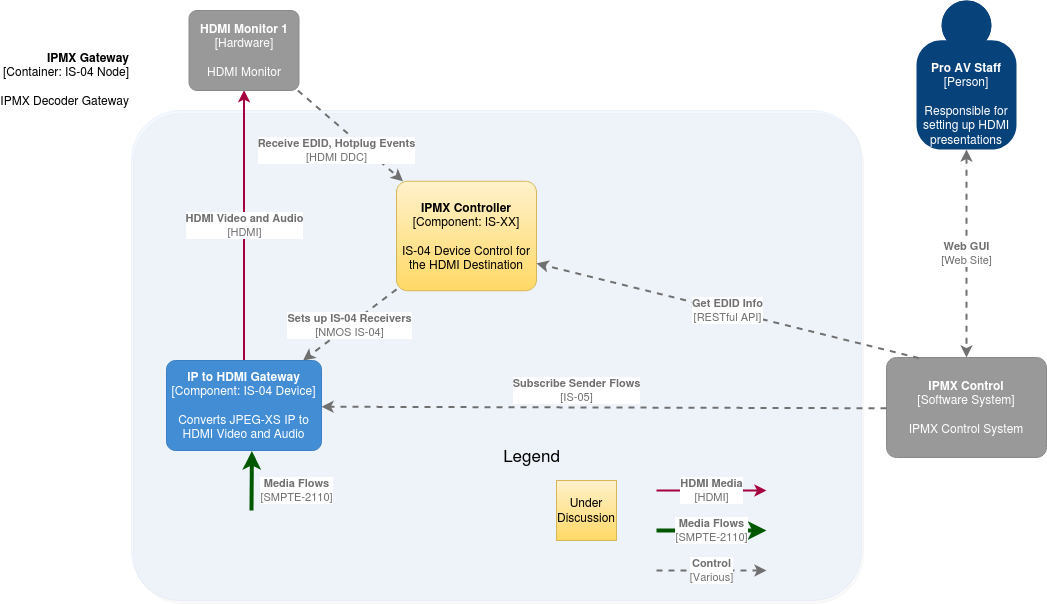

The diagram above was exported from draw.io. Its source (the exported page's mxGraphModel, read from the mxfile embedded in the PNG):
<mxGraphModel dx="1357" dy="807" grid="1" gridSize="10" guides="1" tooltips="1" connect="1" arrows="1" fold="1" page="1" pageScale="1" pageWidth="1100" pageHeight="850" math="0" shadow="0">
  <root>
    <mxCell id="F183WooVQCP6bYD4CFSl-0" />
    <mxCell id="F183WooVQCP6bYD4CFSl-1" parent="F183WooVQCP6bYD4CFSl-0" />
    <object placeholders="1" c4Name="IPMX Gateway" c4Type="Container" c4Technology="IS-04 Node" c4Description="IPMX Decoder Gateway" label="&lt;b&gt;%c4Name%&lt;/b&gt;&lt;div&gt;[%c4Type%: %c4Technology%]&lt;/div&gt;&lt;br&gt;&lt;div&gt;%c4Description%&lt;/div&gt;" id="fka_tdTw6wuZmMRPWBnj-22">
      <mxCell style="rounded=1;whiteSpace=wrap;html=1;labelBackgroundColor=none;fillColor=#85BBF0;align=right;arcSize=10;strokeColor=#78A8D8;metaEdit=1;metaData={&quot;c4Type&quot;:{&quot;editable&quot;:false}};points=[[0.25,0,0],[0.5,0,0],[0.75,0,0],[1,0.25,0],[1,0.5,0],[1,0.75,0],[0.75,1,0],[0.5,1,0],[0.25,1,0],[0,0.75,0],[0,0.5,0],[0,0.25,0]];shadow=1;glass=0;labelPosition=left;verticalLabelPosition=top;verticalAlign=bottom;opacity=10;" parent="F183WooVQCP6bYD4CFSl-1" vertex="1">
        <mxGeometry x="185" y="120" width="730" height="490" as="geometry" />
      </mxCell>
    </object>
    <object placeholders="1" c4Name="Pro AV Staff" c4Type="Person" c4Description="Responsible for setting up HDMI presentations" label="&lt;b&gt;%c4Name%&lt;/b&gt;&lt;div&gt;[%c4Type%]&lt;/div&gt;&lt;br&gt;&lt;div&gt;%c4Description%&lt;/div&gt;" id="fka_tdTw6wuZmMRPWBnj-25">
      <mxCell style="html=1;dashed=0;whitespace=wrap;fillColor=#08427b;strokeColor=none;fontColor=#ffffff;shape=mxgraph.c4.person;align=center;metaEdit=1;points=[[0.5,0,0],[1,0.5,0],[1,0.75,0],[0.75,1,0],[0.5,1,0],[0.25,1,0],[0,0.75,0],[0,0.5,0]];metaData={&quot;c4Type&quot;:{&quot;editable&quot;:false}};verticalAlign=bottom;horizontal=1;whiteSpace=wrap;" parent="F183WooVQCP6bYD4CFSl-1" vertex="1">
        <mxGeometry x="970" y="10" width="100" height="149" as="geometry" />
      </mxCell>
    </object>
    <object placeholders="1" c4Name="IPMX Control" c4Type="Software System" c4Description="IPMX Control System" label="&lt;b&gt;%c4Name%&lt;/b&gt;&lt;div&gt;[%c4Type%]&lt;/div&gt;&lt;br&gt;&lt;div&gt;%c4Description%&lt;/div&gt;" id="fka_tdTw6wuZmMRPWBnj-26">
      <mxCell style="rounded=1;whiteSpace=wrap;html=1;labelBackgroundColor=none;fillColor=#999999;fontColor=#ffffff;align=center;arcSize=10;strokeColor=#8A8A8A;metaEdit=1;metaData={&quot;c4Type&quot;:{&quot;editable&quot;:false}};points=[[0.25,0,0],[0.5,0,0],[0.75,0,0],[1,0.25,0],[1,0.5,0],[1,0.75,0],[0.75,1,0],[0.5,1,0],[0.25,1,0],[0,0.75,0],[0,0.5,0],[0,0.25,0]];" parent="F183WooVQCP6bYD4CFSl-1" vertex="1">
        <mxGeometry x="940" y="367" width="160" height="100" as="geometry" />
      </mxCell>
    </object>
    <object placeholders="1" c4Type="Relationship" c4Technology="IS-05" c4Description="Subscribe Sender Flows" label="&lt;div style=&quot;text-align: left&quot;&gt;&lt;div style=&quot;text-align: center&quot;&gt;&lt;b&gt;%c4Description%&lt;/b&gt;&lt;/div&gt;&lt;div style=&quot;text-align: center&quot;&gt;[%c4Technology%]&lt;/div&gt;&lt;/div&gt;" id="fka_tdTw6wuZmMRPWBnj-27">
      <mxCell style="edgeStyle=none;rounded=0;html=1;jettySize=auto;orthogonalLoop=1;strokeColor=#707070;strokeWidth=2;fontColor=#707070;jumpStyle=none;dashed=1;metaEdit=1;metaData={&quot;c4Type&quot;:{&quot;editable&quot;:false}};" parent="F183WooVQCP6bYD4CFSl-1" edge="1">
        <mxGeometry x="0.0975" y="-17" width="160" relative="1" as="geometry">
          <mxPoint x="940" y="417.7785467128027" as="sourcePoint" />
          <mxPoint x="375" y="416.2145328719723" as="targetPoint" />
          <mxPoint as="offset" />
        </mxGeometry>
      </mxCell>
    </object>
    <object placeholders="1" c4Type="Relationship" c4Technology="Web Site" c4Description="Web GUI" label="&lt;div style=&quot;text-align: left&quot;&gt;&lt;div style=&quot;text-align: center&quot;&gt;&lt;b&gt;%c4Description%&lt;/b&gt;&lt;/div&gt;&lt;div style=&quot;text-align: center&quot;&gt;[%c4Technology%]&lt;/div&gt;&lt;/div&gt;" id="fka_tdTw6wuZmMRPWBnj-28">
      <mxCell style="edgeStyle=none;rounded=0;html=1;jettySize=auto;orthogonalLoop=1;strokeColor=#707070;strokeWidth=2;fontColor=#707070;jumpStyle=none;dashed=1;metaEdit=1;metaData={&quot;c4Type&quot;:{&quot;editable&quot;:false}};startArrow=classic;startFill=1;exitX=0.5;exitY=1;exitDx=0;exitDy=0;exitPerimeter=0;entryX=0.5;entryY=0;entryDx=0;entryDy=0;entryPerimeter=0;" parent="F183WooVQCP6bYD4CFSl-1" source="fka_tdTw6wuZmMRPWBnj-25" target="fka_tdTw6wuZmMRPWBnj-26" edge="1">
        <mxGeometry width="160" relative="1" as="geometry">
          <mxPoint x="990" y="239" as="sourcePoint" />
          <mxPoint x="990" y="330" as="targetPoint" />
        </mxGeometry>
      </mxCell>
    </object>
    <object placeholders="1" c4Name="IPMX Controller" c4Type="Component" c4Technology="IS-XX" c4Description="IS-04 Device Control for the HDMI Destination" label="&lt;b&gt;%c4Name%&lt;/b&gt;&lt;div&gt;[%c4Type%: %c4Technology%]&lt;/div&gt;&lt;br&gt;&lt;div&gt;%c4Description%&lt;/div&gt;" id="fka_tdTw6wuZmMRPWBnj-29">
      <mxCell style="rounded=1;whiteSpace=wrap;html=1;labelBackgroundColor=none;fillColor=#fff2cc;align=center;arcSize=10;strokeColor=#d6b656;metaEdit=1;metaData={&quot;c4Type&quot;:{&quot;editable&quot;:false}};points=[[0.25,0,0],[0.5,0,0],[0.75,0,0],[1,0.25,0],[1,0.5,0],[1,0.75,0],[0.75,1,0],[0.5,1,0],[0.25,1,0],[0,0.75,0],[0,0.5,0],[0,0.25,0]];gradientColor=#ffd966;" parent="F183WooVQCP6bYD4CFSl-1" vertex="1">
        <mxGeometry x="450" y="190.75" width="140" height="109.5" as="geometry" />
      </mxCell>
    </object>
    <object placeholders="1" c4Type="Relationship" c4Technology="HDMI DDC" c4Description="Receive EDID, Hotplug Events" label="&lt;div style=&quot;text-align: left&quot;&gt;&lt;div style=&quot;text-align: center&quot;&gt;&lt;b&gt;%c4Description%&lt;/b&gt;&lt;/div&gt;&lt;div style=&quot;text-align: center&quot;&gt;[%c4Technology%]&lt;/div&gt;&lt;/div&gt;" id="fka_tdTw6wuZmMRPWBnj-31">
      <mxCell style="edgeStyle=none;rounded=0;html=1;jettySize=auto;orthogonalLoop=1;strokeColor=#707070;strokeWidth=2;fontColor=#707070;jumpStyle=none;dashed=1;metaEdit=1;metaData={&quot;c4Type&quot;:{&quot;editable&quot;:false}};startArrow=none;startFill=0;" parent="F183WooVQCP6bYD4CFSl-1" target="fka_tdTw6wuZmMRPWBnj-29" edge="1">
        <mxGeometry x="-0.0145" y="-20" width="160" relative="1" as="geometry">
          <mxPoint x="351.36118598382745" y="100" as="sourcePoint" />
          <mxPoint x="590" y="240" as="targetPoint" />
          <Array as="points" />
          <mxPoint as="offset" />
        </mxGeometry>
      </mxCell>
    </object>
    <object placeholders="1" c4Type="Relationship" c4Technology="HDMI" c4Description="HDMI Video and Audio" label="&lt;div style=&quot;text-align: left&quot;&gt;&lt;div style=&quot;text-align: center&quot;&gt;&lt;b&gt;%c4Description%&lt;/b&gt;&lt;/div&gt;&lt;div style=&quot;text-align: center&quot;&gt;[%c4Technology%]&lt;/div&gt;&lt;/div&gt;" id="fka_tdTw6wuZmMRPWBnj-32">
      <mxCell style="edgeStyle=none;rounded=0;html=1;jettySize=auto;orthogonalLoop=1;strokeColor=#A50040;strokeWidth=2;fontColor=#707070;jumpStyle=none;metaEdit=1;metaData={&quot;c4Type&quot;:{&quot;editable&quot;:false}};startArrow=none;startFill=0;fillColor=#d80073;entryX=0.432;entryY=0.995;entryDx=0;entryDy=0;entryPerimeter=0;" parent="F183WooVQCP6bYD4CFSl-1" source="fka_tdTw6wuZmMRPWBnj-23" edge="1">
        <mxGeometry width="160" relative="1" as="geometry">
          <mxPoint x="490" y="370" as="sourcePoint" />
          <mxPoint x="297.52" y="99.60000000000002" as="targetPoint" />
        </mxGeometry>
      </mxCell>
    </object>
    <mxCell id="fka_tdTw6wuZmMRPWBnj-34" value="" style="group" parent="F183WooVQCP6bYD4CFSl-1" vertex="1" connectable="0">
      <mxGeometry x="550" y="450" width="270" height="130" as="geometry" />
    </mxCell>
    <mxCell id="fka_tdTw6wuZmMRPWBnj-35" value="" style="group" parent="fka_tdTw6wuZmMRPWBnj-34" vertex="1" connectable="0">
      <mxGeometry width="200" height="100" as="geometry" />
    </mxCell>
    <mxCell id="fka_tdTw6wuZmMRPWBnj-36" value="" style="group" parent="fka_tdTw6wuZmMRPWBnj-35" vertex="1" connectable="0">
      <mxGeometry x="-60" y="40" width="190" height="70" as="geometry" />
    </mxCell>
    <mxCell id="fka_tdTw6wuZmMRPWBnj-37" value="Under Discussion" style="whiteSpace=wrap;html=1;aspect=fixed;gradientColor=#ffd966;fillColor=#fff2cc;strokeColor=#d6b656;" parent="fka_tdTw6wuZmMRPWBnj-36" vertex="1">
      <mxGeometry x="120" width="60" height="60" as="geometry" />
    </mxCell>
    <mxCell id="fka_tdTw6wuZmMRPWBnj-38" value="" style="group" parent="fka_tdTw6wuZmMRPWBnj-35" vertex="1" connectable="0">
      <mxGeometry width="70" height="30" as="geometry" />
    </mxCell>
    <mxCell id="fka_tdTw6wuZmMRPWBnj-39" value="Legend" style="text;html=1;resizable=0;autosize=1;align=center;verticalAlign=middle;points=[];fillColor=none;strokeColor=none;rounded=0;fontColor=#000000;fontSize=17;" parent="fka_tdTw6wuZmMRPWBnj-38" vertex="1">
      <mxGeometry width="70" height="30" as="geometry" />
    </mxCell>
    <mxCell id="fka_tdTw6wuZmMRPWBnj-40" value="" style="group" parent="fka_tdTw6wuZmMRPWBnj-34" vertex="1" connectable="0">
      <mxGeometry x="160" y="50" width="110" height="80" as="geometry" />
    </mxCell>
    <object placeholders="1" c4Type="Relationship" c4Technology="HDMI" c4Description="HDMI Media" label="&lt;div style=&quot;text-align: left&quot;&gt;&lt;div style=&quot;text-align: center&quot;&gt;&lt;b&gt;%c4Description%&lt;/b&gt;&lt;/div&gt;&lt;div style=&quot;text-align: center&quot;&gt;[%c4Technology%]&lt;/div&gt;&lt;/div&gt;" id="fka_tdTw6wuZmMRPWBnj-41">
      <mxCell style="edgeStyle=none;rounded=0;html=1;jettySize=auto;orthogonalLoop=1;strokeColor=#A50040;strokeWidth=2;fontColor=#707070;jumpStyle=none;metaEdit=1;metaData={&quot;c4Type&quot;:{&quot;editable&quot;:false}};startArrow=none;startFill=0;fillColor=#d80073;" parent="fka_tdTw6wuZmMRPWBnj-40" edge="1">
        <mxGeometry width="160" relative="1" as="geometry">
          <mxPoint as="sourcePoint" />
          <mxPoint x="110" as="targetPoint" />
          <mxPoint as="offset" />
        </mxGeometry>
      </mxCell>
    </object>
    <object placeholders="1" c4Type="Relationship" c4Technology="SMPTE-2110" c4Description="Media Flows" label="&lt;div style=&quot;text-align: left&quot;&gt;&lt;div style=&quot;text-align: center&quot;&gt;&lt;b&gt;%c4Description%&lt;/b&gt;&lt;/div&gt;&lt;div style=&quot;text-align: center&quot;&gt;[%c4Technology%]&lt;/div&gt;&lt;/div&gt;" id="fka_tdTw6wuZmMRPWBnj-42">
      <mxCell style="edgeStyle=none;rounded=0;html=1;jettySize=auto;orthogonalLoop=1;strokeColor=#005700;strokeWidth=4;fontColor=#707070;jumpStyle=none;metaEdit=1;metaData={&quot;c4Type&quot;:{&quot;editable&quot;:false}};fillColor=#008a00;" parent="fka_tdTw6wuZmMRPWBnj-40" edge="1">
        <mxGeometry width="160" relative="1" as="geometry">
          <mxPoint y="40" as="sourcePoint" />
          <mxPoint x="110" y="40" as="targetPoint" />
        </mxGeometry>
      </mxCell>
    </object>
    <object placeholders="1" c4Type="Relationship" c4Technology="Various" c4Description="Control" label="&lt;div style=&quot;text-align: left&quot;&gt;&lt;div style=&quot;text-align: center&quot;&gt;&lt;b&gt;%c4Description%&lt;/b&gt;&lt;/div&gt;&lt;div style=&quot;text-align: center&quot;&gt;[%c4Technology%]&lt;/div&gt;&lt;/div&gt;" id="fka_tdTw6wuZmMRPWBnj-43">
      <mxCell style="edgeStyle=none;rounded=0;html=1;jettySize=auto;orthogonalLoop=1;strokeColor=#707070;strokeWidth=2;fontColor=#707070;jumpStyle=none;dashed=1;metaEdit=1;metaData={&quot;c4Type&quot;:{&quot;editable&quot;:false}};" parent="fka_tdTw6wuZmMRPWBnj-40" edge="1">
        <mxGeometry width="160" relative="1" as="geometry">
          <mxPoint y="80" as="sourcePoint" />
          <mxPoint x="110" y="80" as="targetPoint" />
        </mxGeometry>
      </mxCell>
    </object>
    <object placeholders="1" c4Type="Relationship" c4Technology="NMOS IS-04" c4Description="Sets up IS-04 Receivers" label="&lt;div style=&quot;text-align: left&quot;&gt;&lt;div style=&quot;text-align: center&quot;&gt;&lt;b&gt;%c4Description%&lt;/b&gt;&lt;/div&gt;&lt;div style=&quot;text-align: center&quot;&gt;[%c4Technology%]&lt;/div&gt;&lt;/div&gt;" id="OwGzwwLUGRMVE1MQUU8L-1">
      <mxCell style="edgeStyle=none;rounded=0;html=1;jettySize=auto;orthogonalLoop=1;strokeColor=#707070;strokeWidth=2;fontColor=#707070;jumpStyle=none;dashed=1;metaEdit=1;metaData={&quot;c4Type&quot;:{&quot;editable&quot;:false}};" parent="F183WooVQCP6bYD4CFSl-1" source="fka_tdTw6wuZmMRPWBnj-29" target="fka_tdTw6wuZmMRPWBnj-23" edge="1">
        <mxGeometry width="160" relative="1" as="geometry">
          <mxPoint x="550" y="340" as="sourcePoint" />
          <mxPoint x="710" y="340" as="targetPoint" />
        </mxGeometry>
      </mxCell>
    </object>
    <object placeholders="1" c4Type="Relationship" c4Technology="RESTful API" c4Description="Get EDID Info" label="&lt;div style=&quot;text-align: left&quot;&gt;&lt;div style=&quot;text-align: center&quot;&gt;&lt;b&gt;%c4Description%&lt;/b&gt;&lt;/div&gt;&lt;div style=&quot;text-align: center&quot;&gt;[%c4Technology%]&lt;/div&gt;&lt;/div&gt;" id="cB_IX5PQ3NrXxRd_virM-5">
      <mxCell style="edgeStyle=none;rounded=0;html=1;jettySize=auto;orthogonalLoop=1;strokeColor=#707070;strokeWidth=2;fontColor=#707070;jumpStyle=none;dashed=1;metaEdit=1;metaData={&quot;c4Type&quot;:{&quot;editable&quot;:false}};startArrow=none;startFill=0;exitX=0.203;exitY=0.006;exitDx=0;exitDy=0;exitPerimeter=0;entryX=1;entryY=0.75;entryDx=0;entryDy=0;entryPerimeter=0;" parent="F183WooVQCP6bYD4CFSl-1" source="fka_tdTw6wuZmMRPWBnj-26" target="fka_tdTw6wuZmMRPWBnj-29" edge="1">
        <mxGeometry width="160" relative="1" as="geometry">
          <mxPoint x="680" y="520" as="sourcePoint" />
          <mxPoint x="862.5" y="290.5" as="targetPoint" />
        </mxGeometry>
      </mxCell>
    </object>
    <mxCell id="cB_IX5PQ3NrXxRd_virM-6" value="" style="group" parent="F183WooVQCP6bYD4CFSl-1" vertex="1" connectable="0">
      <mxGeometry x="220" y="370" width="155" height="150" as="geometry" />
    </mxCell>
    <object placeholders="1" c4Name="IP to HDMI Gateway" c4Type="Component" c4Technology="IS-04 Device" c4Description="Converts JPEG-XS IP to HDMI Video and Audio" label="&lt;b&gt;%c4Name%&lt;/b&gt;&lt;div&gt;[%c4Type%: %c4Technology%]&lt;/div&gt;&lt;br&gt;&lt;div&gt;%c4Description%&lt;/div&gt;" id="fka_tdTw6wuZmMRPWBnj-23">
      <mxCell style="rounded=1;whiteSpace=wrap;html=1;labelBackgroundColor=none;fillColor=#438DD5;fontColor=#ffffff;align=center;arcSize=10;strokeColor=#3C7FC0;metaEdit=1;metaData={&quot;c4Type&quot;:{&quot;editable&quot;:false}};points=[[0.25,0,0],[0.5,0,0],[0.75,0,0],[1,0.25,0],[1,0.5,0],[1,0.75,0],[0.75,1,0],[0.5,1,0],[0.25,1,0],[0,0.75,0],[0,0.5,0],[0,0.25,0]];" parent="cB_IX5PQ3NrXxRd_virM-6" vertex="1">
        <mxGeometry width="155" height="90" as="geometry" />
      </mxCell>
    </object>
    <object placeholders="1" c4Type="Relationship" c4Technology="SMPTE-2110" c4Description="Media Flows" label="&lt;div style=&quot;text-align: left&quot;&gt;&lt;div style=&quot;text-align: center&quot;&gt;&lt;b&gt;%c4Description%&lt;/b&gt;&lt;/div&gt;&lt;div style=&quot;text-align: center&quot;&gt;[%c4Technology%]&lt;/div&gt;&lt;/div&gt;" id="fka_tdTw6wuZmMRPWBnj-33">
      <mxCell style="edgeStyle=none;rounded=0;html=1;jettySize=auto;orthogonalLoop=1;strokeColor=#005700;strokeWidth=4;fontColor=#707070;jumpStyle=none;metaEdit=1;metaData={&quot;c4Type&quot;:{&quot;editable&quot;:false}};fillColor=#008a00;entryX=0.551;entryY=1.006;entryDx=0;entryDy=0;entryPerimeter=0;sourcePortConstraint=south;" parent="cB_IX5PQ3NrXxRd_virM-6" target="fka_tdTw6wuZmMRPWBnj-23" edge="1">
        <mxGeometry x="-0.317" y="-45" width="160" relative="1" as="geometry">
          <mxPoint x="85" y="150" as="sourcePoint" />
          <mxPoint x="320" y="160" as="targetPoint" />
          <mxPoint as="offset" />
        </mxGeometry>
      </mxCell>
    </object>
    <object placeholders="1" c4Name="HDMI Monitor 1" c4Type="Hardware" c4Description="HDMI Monitor" label="&lt;b&gt;%c4Name%&lt;/b&gt;&lt;div&gt;[%c4Type%]&lt;/div&gt;&lt;br&gt;&lt;div&gt;%c4Description%&lt;/div&gt;" id="R53MW81YcjL2kYxqeRw9-0">
      <mxCell style="rounded=1;whiteSpace=wrap;html=1;labelBackgroundColor=none;fillColor=#999999;fontColor=#ffffff;align=center;arcSize=10;strokeColor=#8A8A8A;metaEdit=1;metaData={&quot;c4Type&quot;:{&quot;editable&quot;:false}};points=[[0.25,0,0],[0.5,0,0],[0.75,0,0],[1,0.25,0],[1,0.5,0],[1,0.75,0],[0.75,1,0],[0.5,1,0],[0.25,1,0],[0,0.75,0],[0,0.5,0],[0,0.25,0]];" parent="F183WooVQCP6bYD4CFSl-1" vertex="1">
        <mxGeometry x="242.5" y="20" width="110" height="80" as="geometry" />
      </mxCell>
    </object>
  </root>
</mxGraphModel>